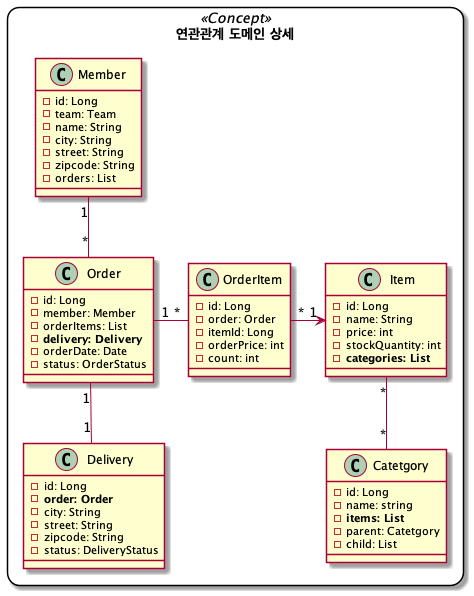

The diagram above was rendered by PlantUML. Its source (embedded in the PNG):
@startuml

skinparam rectangle {
    roundCorner<<Concept>> 25
}

rectangle " 연관관계 도메인 상세 " <<Concept>> {

    class Member {
        - id: Long
        - team: Team
        - name: String
        - city: String
        - street: String
        - zipcode: String
        - orders: List
    }

    class Delivery {
        - id: Long
        - **order: Order**
        - city: String
        - street: String
        - zipcode: String
        - status: DeliveryStatus
    }

    class Order {
        - id: Long
        - member: Member
        - orderItems: List
        - **delivery: Delivery**
        - orderDate: Date
        - status: OrderStatus
    }

    class OrderItem {
        - id: Long
        - order: Order
        - itemId: Long
        - orderPrice: int
        - count: int
    }

    class Item {
        - id: Long
        - name: String
        - price: int
        - stockQuantity: int
        - **categories: List**
    }

    class Catetgory {
        - id: Long
        - name: string
        - **items: List**
        - parent: Catetgory
        - child: List
    }
}
Member "1" -- "*" Order
Order "1" -- "1" Delivery
Order "1" - "*" OrderItem
OrderItem "*" -> "1" Item
Item "*" -- "*" Catetgory

@enduml